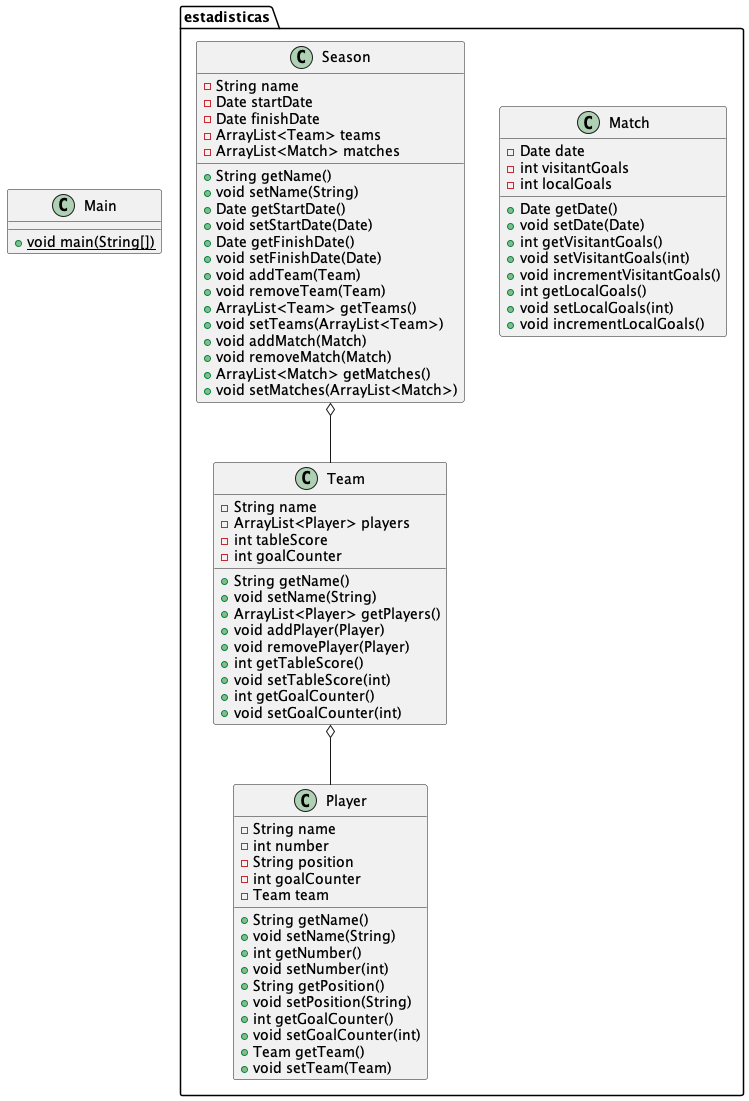

The diagram above was rendered by PlantUML. Its source (embedded in the PNG):
@startuml
class estadisticas.Team {
- String name
- ArrayList<Player> players
- int tableScore
- int goalCounter
+ String getName()
+ void setName(String)
+ ArrayList<Player> getPlayers()
+ void addPlayer(Player)
+ void removePlayer(Player)
+ int getTableScore()
+ void setTableScore(int)
+ int getGoalCounter()
+ void setGoalCounter(int)
}
class estadisticas.Player {
- String name
- int number
- String position
- int goalCounter
- Team team
+ String getName()
+ void setName(String)
+ int getNumber()
+ void setNumber(int)
+ String getPosition()
+ void setPosition(String)
+ int getGoalCounter()
+ void setGoalCounter(int)
+ Team getTeam()
+ void setTeam(Team)
}
class Main {
+ {static} void main(String[])
}
class estadisticas.Match {
- Date date
- int visitantGoals
- int localGoals
+ Date getDate()
+ void setDate(Date)
+ int getVisitantGoals()
+ void setVisitantGoals(int)
+ void incrementVisitantGoals()
+ int getLocalGoals()
+ void setLocalGoals(int)
+ void incrementLocalGoals()
}
class estadisticas.Season {
- String name
- Date startDate
- Date finishDate
- ArrayList<Team> teams
- ArrayList<Match> matches
+ String getName()
+ void setName(String)
+ Date getStartDate()
+ void setStartDate(Date)
+ Date getFinishDate()
+ void setFinishDate(Date)
+ void addTeam(Team)
+ void removeTeam(Team)
+ ArrayList<Team> getTeams()
+ void setTeams(ArrayList<Team>)
+ void addMatch(Match)
+ void removeMatch(Match)
+ ArrayList<Match> getMatches()
+ void setMatches(ArrayList<Match>)
}

estadisticas.Team o-- estadisticas.Player
estadisticas.Season o-- estadisticas.Team
@enduml